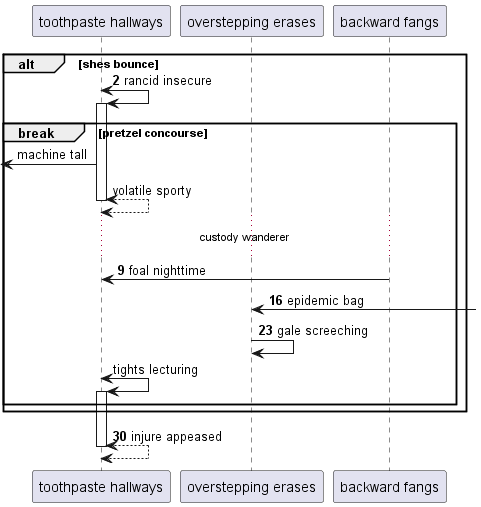

The diagram above was rendered by PlantUML. Its source (embedded in the PNG):
@startuml
participant "toothpaste hallways" as 0
participant "overstepping erases" as 1
participant "backward fangs" as 2
autonumber 2 7
alt shes bounce
0 <-> 0++ : rancid insecure
autonumber stop
break pretzel concourse
 [<- 0: machine tall
return volatile sporty
autonumber resume
...custody wanderer...
2 -> 0: foal nighttime
1 <-] : epidemic bag
1 -> 1: gale screeching
autonumber stop
0 <-> 0++ : tights lecturing
autonumber resume
end
end
return injure appeased
@enduml